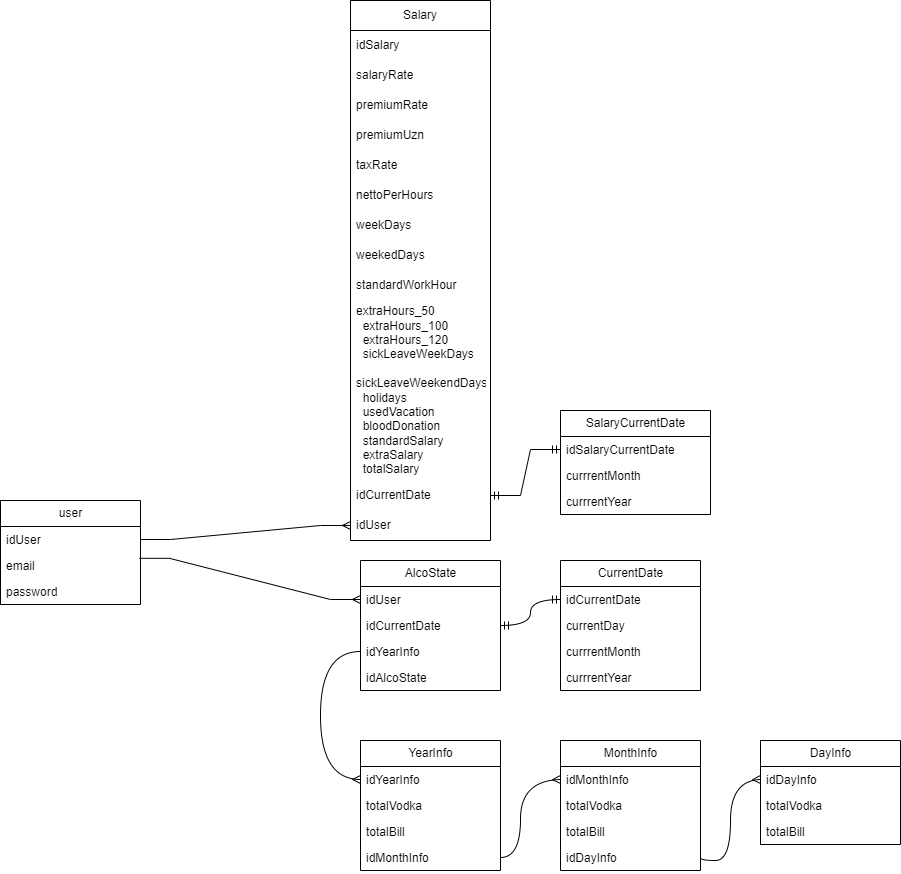

The diagram above was exported from draw.io. Its source (the exported page's mxGraphModel, read from the mxfile embedded in the PNG):
<mxGraphModel dx="1450" dy="1322" grid="1" gridSize="10" guides="1" tooltips="1" connect="1" arrows="1" fold="1" page="0" pageScale="1" pageWidth="827" pageHeight="1169" math="0" shadow="0">
  <root>
    <mxCell id="0" />
    <mxCell id="1" parent="0" />
    <mxCell id="Xp7kvP6Bq0tnq9178GS7-1" value="DayInfo" style="swimlane;fontStyle=0;childLayout=stackLayout;horizontal=1;startSize=26;fillColor=none;horizontalStack=0;resizeParent=1;resizeParentMax=0;resizeLast=0;collapsible=1;marginBottom=0;html=1;" parent="1" vertex="1">
      <mxGeometry x="540" y="240" width="140" height="104" as="geometry" />
    </mxCell>
    <mxCell id="Xp7kvP6Bq0tnq9178GS7-2" value="idDayInfo" style="text;strokeColor=none;fillColor=none;align=left;verticalAlign=top;spacingLeft=4;spacingRight=4;overflow=hidden;rotatable=0;points=[[0,0.5],[1,0.5]];portConstraint=eastwest;whiteSpace=wrap;html=1;" parent="Xp7kvP6Bq0tnq9178GS7-1" vertex="1">
      <mxGeometry y="26" width="140" height="26" as="geometry" />
    </mxCell>
    <mxCell id="Xp7kvP6Bq0tnq9178GS7-3" value="totalVodka" style="text;strokeColor=none;fillColor=none;align=left;verticalAlign=top;spacingLeft=4;spacingRight=4;overflow=hidden;rotatable=0;points=[[0,0.5],[1,0.5]];portConstraint=eastwest;whiteSpace=wrap;html=1;" parent="Xp7kvP6Bq0tnq9178GS7-1" vertex="1">
      <mxGeometry y="52" width="140" height="26" as="geometry" />
    </mxCell>
    <mxCell id="Xp7kvP6Bq0tnq9178GS7-4" value="totalBill" style="text;strokeColor=none;fillColor=none;align=left;verticalAlign=top;spacingLeft=4;spacingRight=4;overflow=hidden;rotatable=0;points=[[0,0.5],[1,0.5]];portConstraint=eastwest;whiteSpace=wrap;html=1;" parent="Xp7kvP6Bq0tnq9178GS7-1" vertex="1">
      <mxGeometry y="78" width="140" height="26" as="geometry" />
    </mxCell>
    <mxCell id="Xp7kvP6Bq0tnq9178GS7-5" value="MonthInfo" style="swimlane;fontStyle=0;childLayout=stackLayout;horizontal=1;startSize=26;fillColor=none;horizontalStack=0;resizeParent=1;resizeParentMax=0;resizeLast=0;collapsible=1;marginBottom=0;html=1;" parent="1" vertex="1">
      <mxGeometry x="340" y="240" width="140" height="130" as="geometry" />
    </mxCell>
    <mxCell id="Xp7kvP6Bq0tnq9178GS7-6" value="id&lt;span style=&quot;text-align: center; text-wrap: nowrap;&quot;&gt;Month&lt;/span&gt;Info" style="text;strokeColor=none;fillColor=none;align=left;verticalAlign=top;spacingLeft=4;spacingRight=4;overflow=hidden;rotatable=0;points=[[0,0.5],[1,0.5]];portConstraint=eastwest;whiteSpace=wrap;html=1;" parent="Xp7kvP6Bq0tnq9178GS7-5" vertex="1">
      <mxGeometry y="26" width="140" height="26" as="geometry" />
    </mxCell>
    <mxCell id="Xp7kvP6Bq0tnq9178GS7-7" value="totalVodka" style="text;strokeColor=none;fillColor=none;align=left;verticalAlign=top;spacingLeft=4;spacingRight=4;overflow=hidden;rotatable=0;points=[[0,0.5],[1,0.5]];portConstraint=eastwest;whiteSpace=wrap;html=1;" parent="Xp7kvP6Bq0tnq9178GS7-5" vertex="1">
      <mxGeometry y="52" width="140" height="26" as="geometry" />
    </mxCell>
    <mxCell id="Xp7kvP6Bq0tnq9178GS7-8" value="totalBill" style="text;strokeColor=none;fillColor=none;align=left;verticalAlign=top;spacingLeft=4;spacingRight=4;overflow=hidden;rotatable=0;points=[[0,0.5],[1,0.5]];portConstraint=eastwest;whiteSpace=wrap;html=1;" parent="Xp7kvP6Bq0tnq9178GS7-5" vertex="1">
      <mxGeometry y="78" width="140" height="26" as="geometry" />
    </mxCell>
    <mxCell id="Xp7kvP6Bq0tnq9178GS7-47" value="idDayInfo" style="text;strokeColor=none;fillColor=none;align=left;verticalAlign=top;spacingLeft=4;spacingRight=4;overflow=hidden;rotatable=0;points=[[0,0.5],[1,0.5]];portConstraint=eastwest;whiteSpace=wrap;html=1;" parent="Xp7kvP6Bq0tnq9178GS7-5" vertex="1">
      <mxGeometry y="104" width="140" height="26" as="geometry" />
    </mxCell>
    <mxCell id="Xp7kvP6Bq0tnq9178GS7-9" value="YearInfo" style="swimlane;fontStyle=0;childLayout=stackLayout;horizontal=1;startSize=26;fillColor=none;horizontalStack=0;resizeParent=1;resizeParentMax=0;resizeLast=0;collapsible=1;marginBottom=0;html=1;" parent="1" vertex="1">
      <mxGeometry x="140" y="240" width="140" height="130" as="geometry" />
    </mxCell>
    <mxCell id="Xp7kvP6Bq0tnq9178GS7-10" value="&lt;div style=&quot;text-align: center;&quot;&gt;&lt;span style=&quot;background-color: initial;&quot;&gt;id&lt;span style=&quot;text-wrap: nowrap;&quot;&gt;Year&lt;/span&gt;&lt;/span&gt;&lt;span style=&quot;background-color: initial;&quot;&gt;Info&lt;/span&gt;&lt;/div&gt;" style="text;strokeColor=none;fillColor=none;align=left;verticalAlign=top;spacingLeft=4;spacingRight=4;overflow=hidden;rotatable=0;points=[[0,0.5],[1,0.5]];portConstraint=eastwest;whiteSpace=wrap;html=1;" parent="Xp7kvP6Bq0tnq9178GS7-9" vertex="1">
      <mxGeometry y="26" width="140" height="26" as="geometry" />
    </mxCell>
    <mxCell id="Xp7kvP6Bq0tnq9178GS7-11" value="totalVodka" style="text;strokeColor=none;fillColor=none;align=left;verticalAlign=top;spacingLeft=4;spacingRight=4;overflow=hidden;rotatable=0;points=[[0,0.5],[1,0.5]];portConstraint=eastwest;whiteSpace=wrap;html=1;" parent="Xp7kvP6Bq0tnq9178GS7-9" vertex="1">
      <mxGeometry y="52" width="140" height="26" as="geometry" />
    </mxCell>
    <mxCell id="Xp7kvP6Bq0tnq9178GS7-12" value="totalBill" style="text;strokeColor=none;fillColor=none;align=left;verticalAlign=top;spacingLeft=4;spacingRight=4;overflow=hidden;rotatable=0;points=[[0,0.5],[1,0.5]];portConstraint=eastwest;whiteSpace=wrap;html=1;" parent="Xp7kvP6Bq0tnq9178GS7-9" vertex="1">
      <mxGeometry y="78" width="140" height="26" as="geometry" />
    </mxCell>
    <mxCell id="Xp7kvP6Bq0tnq9178GS7-45" value="id&lt;span style=&quot;text-wrap: nowrap; text-align: center;&quot;&gt;Month&lt;/span&gt;Info" style="text;strokeColor=none;fillColor=none;align=left;verticalAlign=top;spacingLeft=4;spacingRight=4;overflow=hidden;rotatable=0;points=[[0,0.5],[1,0.5]];portConstraint=eastwest;whiteSpace=wrap;html=1;" parent="Xp7kvP6Bq0tnq9178GS7-9" vertex="1">
      <mxGeometry y="104" width="140" height="26" as="geometry" />
    </mxCell>
    <mxCell id="Xp7kvP6Bq0tnq9178GS7-23" value="AlcoState" style="swimlane;fontStyle=0;childLayout=stackLayout;horizontal=1;startSize=26;fillColor=none;horizontalStack=0;resizeParent=1;resizeParentMax=0;resizeLast=0;collapsible=1;marginBottom=0;html=1;" parent="1" vertex="1">
      <mxGeometry x="140" y="60" width="140" height="130" as="geometry" />
    </mxCell>
    <mxCell id="Xp7kvP6Bq0tnq9178GS7-24" value="&lt;div style=&quot;text-align: center;&quot;&gt;&lt;span style=&quot;background-color: initial;&quot;&gt;id&lt;span style=&quot;text-wrap: nowrap;&quot;&gt;User&lt;/span&gt;&lt;/span&gt;&lt;/div&gt;" style="text;strokeColor=none;fillColor=none;align=left;verticalAlign=top;spacingLeft=4;spacingRight=4;overflow=hidden;rotatable=0;points=[[0,0.5],[1,0.5]];portConstraint=eastwest;whiteSpace=wrap;html=1;" parent="Xp7kvP6Bq0tnq9178GS7-23" vertex="1">
      <mxGeometry y="26" width="140" height="26" as="geometry" />
    </mxCell>
    <mxCell id="Xp7kvP6Bq0tnq9178GS7-25" value="idCurrentDate" style="text;strokeColor=none;fillColor=none;align=left;verticalAlign=top;spacingLeft=4;spacingRight=4;overflow=hidden;rotatable=0;points=[[0,0.5],[1,0.5]];portConstraint=eastwest;whiteSpace=wrap;html=1;" parent="Xp7kvP6Bq0tnq9178GS7-23" vertex="1">
      <mxGeometry y="52" width="140" height="26" as="geometry" />
    </mxCell>
    <mxCell id="Xp7kvP6Bq0tnq9178GS7-26" value="idYearInfo" style="text;strokeColor=none;fillColor=none;align=left;verticalAlign=top;spacingLeft=4;spacingRight=4;overflow=hidden;rotatable=0;points=[[0,0.5],[1,0.5]];portConstraint=eastwest;whiteSpace=wrap;html=1;" parent="Xp7kvP6Bq0tnq9178GS7-23" vertex="1">
      <mxGeometry y="78" width="140" height="26" as="geometry" />
    </mxCell>
    <mxCell id="dDErKDaTv1m2S1aWXGPW-13" value="&lt;div style=&quot;text-align: center;&quot;&gt;&lt;span style=&quot;background-color: initial;&quot;&gt;id&lt;span style=&quot;text-wrap: nowrap;&quot;&gt;AlcoState&lt;/span&gt;&lt;/span&gt;&lt;/div&gt;" style="text;strokeColor=none;fillColor=none;align=left;verticalAlign=top;spacingLeft=4;spacingRight=4;overflow=hidden;rotatable=0;points=[[0,0.5],[1,0.5]];portConstraint=eastwest;whiteSpace=wrap;html=1;" parent="Xp7kvP6Bq0tnq9178GS7-23" vertex="1">
      <mxGeometry y="104" width="140" height="26" as="geometry" />
    </mxCell>
    <mxCell id="Xp7kvP6Bq0tnq9178GS7-34" value="CurrentDate" style="swimlane;fontStyle=0;childLayout=stackLayout;horizontal=1;startSize=26;fillColor=none;horizontalStack=0;resizeParent=1;resizeParentMax=0;resizeLast=0;collapsible=1;marginBottom=0;html=1;" parent="1" vertex="1">
      <mxGeometry x="340" y="60" width="140" height="130" as="geometry" />
    </mxCell>
    <mxCell id="Xp7kvP6Bq0tnq9178GS7-35" value="&lt;div style=&quot;text-align: center;&quot;&gt;&lt;span style=&quot;background-color: initial;&quot;&gt;id&lt;span style=&quot;text-wrap: nowrap;&quot;&gt;CurrentDate&lt;/span&gt;&lt;/span&gt;&lt;/div&gt;" style="text;strokeColor=none;fillColor=none;align=left;verticalAlign=top;spacingLeft=4;spacingRight=4;overflow=hidden;rotatable=0;points=[[0,0.5],[1,0.5]];portConstraint=eastwest;whiteSpace=wrap;html=1;" parent="Xp7kvP6Bq0tnq9178GS7-34" vertex="1">
      <mxGeometry y="26" width="140" height="26" as="geometry" />
    </mxCell>
    <mxCell id="Xp7kvP6Bq0tnq9178GS7-36" value="currentDay" style="text;strokeColor=none;fillColor=none;align=left;verticalAlign=top;spacingLeft=4;spacingRight=4;overflow=hidden;rotatable=0;points=[[0,0.5],[1,0.5]];portConstraint=eastwest;whiteSpace=wrap;html=1;" parent="Xp7kvP6Bq0tnq9178GS7-34" vertex="1">
      <mxGeometry y="52" width="140" height="26" as="geometry" />
    </mxCell>
    <mxCell id="Xp7kvP6Bq0tnq9178GS7-37" value="currrentMonth" style="text;strokeColor=none;fillColor=none;align=left;verticalAlign=top;spacingLeft=4;spacingRight=4;overflow=hidden;rotatable=0;points=[[0,0.5],[1,0.5]];portConstraint=eastwest;whiteSpace=wrap;html=1;" parent="Xp7kvP6Bq0tnq9178GS7-34" vertex="1">
      <mxGeometry y="78" width="140" height="26" as="geometry" />
    </mxCell>
    <mxCell id="Xp7kvP6Bq0tnq9178GS7-38" value="currrentYear" style="text;strokeColor=none;fillColor=none;align=left;verticalAlign=top;spacingLeft=4;spacingRight=4;overflow=hidden;rotatable=0;points=[[0,0.5],[1,0.5]];portConstraint=eastwest;whiteSpace=wrap;html=1;" parent="Xp7kvP6Bq0tnq9178GS7-34" vertex="1">
      <mxGeometry y="104" width="140" height="26" as="geometry" />
    </mxCell>
    <mxCell id="Xp7kvP6Bq0tnq9178GS7-39" value="" style="edgeStyle=orthogonalEdgeStyle;fontSize=12;html=1;endArrow=ERmandOne;startArrow=ERmandOne;rounded=0;exitX=1;exitY=0.5;exitDx=0;exitDy=0;entryX=0;entryY=0.5;entryDx=0;entryDy=0;curved=1;" parent="1" source="Xp7kvP6Bq0tnq9178GS7-25" target="Xp7kvP6Bq0tnq9178GS7-35" edge="1">
      <mxGeometry width="100" height="100" relative="1" as="geometry">
        <mxPoint x="360" y="230" as="sourcePoint" />
        <mxPoint x="460" y="130" as="targetPoint" />
      </mxGeometry>
    </mxCell>
    <mxCell id="Xp7kvP6Bq0tnq9178GS7-43" value="" style="edgeStyle=orthogonalEdgeStyle;fontSize=12;html=1;endArrow=ERmany;rounded=0;curved=1;exitX=0;exitY=0.5;exitDx=0;exitDy=0;entryX=0;entryY=0.5;entryDx=0;entryDy=0;" parent="1" source="Xp7kvP6Bq0tnq9178GS7-26" target="Xp7kvP6Bq0tnq9178GS7-10" edge="1">
      <mxGeometry width="100" height="100" relative="1" as="geometry">
        <mxPoint x="270" y="220" as="sourcePoint" />
        <mxPoint x="370" y="120" as="targetPoint" />
        <Array as="points">
          <mxPoint x="100" y="151" />
          <mxPoint x="100" y="279" />
        </Array>
      </mxGeometry>
    </mxCell>
    <mxCell id="Xp7kvP6Bq0tnq9178GS7-44" value="" style="edgeStyle=orthogonalEdgeStyle;fontSize=12;html=1;endArrow=ERmany;rounded=0;curved=1;exitX=1;exitY=0.5;exitDx=0;exitDy=0;entryX=0;entryY=0.5;entryDx=0;entryDy=0;" parent="1" source="Xp7kvP6Bq0tnq9178GS7-45" target="Xp7kvP6Bq0tnq9178GS7-6" edge="1">
      <mxGeometry width="100" height="100" relative="1" as="geometry">
        <mxPoint x="340" y="210" as="sourcePoint" />
        <mxPoint x="340" y="338" as="targetPoint" />
        <Array as="points">
          <mxPoint x="300" y="357" />
          <mxPoint x="300" y="280" />
          <mxPoint x="340" y="280" />
        </Array>
      </mxGeometry>
    </mxCell>
    <mxCell id="Xp7kvP6Bq0tnq9178GS7-48" value="" style="edgeStyle=orthogonalEdgeStyle;fontSize=12;html=1;endArrow=ERmany;rounded=0;curved=1;exitX=1;exitY=0.5;exitDx=0;exitDy=0;entryX=0;entryY=0.5;entryDx=0;entryDy=0;" parent="1" source="Xp7kvP6Bq0tnq9178GS7-47" target="Xp7kvP6Bq0tnq9178GS7-2" edge="1">
      <mxGeometry width="100" height="100" relative="1" as="geometry">
        <mxPoint x="480" y="367" as="sourcePoint" />
        <mxPoint x="540" y="289" as="targetPoint" />
        <Array as="points">
          <mxPoint x="480" y="360" />
          <mxPoint x="510" y="360" />
          <mxPoint x="510" y="280" />
        </Array>
      </mxGeometry>
    </mxCell>
    <object label="Salary" id="Xp7kvP6Bq0tnq9178GS7-50">
      <mxCell style="swimlane;fontStyle=0;childLayout=stackLayout;horizontal=1;startSize=30;horizontalStack=0;resizeParent=1;resizeParentMax=0;resizeLast=0;collapsible=1;marginBottom=0;whiteSpace=wrap;html=1;" parent="1" vertex="1">
        <mxGeometry x="130" y="-500" width="140" height="540" as="geometry" />
      </mxCell>
    </object>
    <mxCell id="Xp7kvP6Bq0tnq9178GS7-51" value="idSalary" style="text;strokeColor=none;fillColor=none;align=left;verticalAlign=middle;spacingLeft=4;spacingRight=4;overflow=hidden;points=[[0,0.5],[1,0.5]];portConstraint=eastwest;rotatable=0;whiteSpace=wrap;html=1;" parent="Xp7kvP6Bq0tnq9178GS7-50" vertex="1">
      <mxGeometry y="30" width="140" height="30" as="geometry" />
    </mxCell>
    <mxCell id="Xp7kvP6Bq0tnq9178GS7-52" value="salaryRate" style="text;strokeColor=none;fillColor=none;align=left;verticalAlign=middle;spacingLeft=4;spacingRight=4;overflow=hidden;points=[[0,0.5],[1,0.5]];portConstraint=eastwest;rotatable=0;whiteSpace=wrap;html=1;" parent="Xp7kvP6Bq0tnq9178GS7-50" vertex="1">
      <mxGeometry y="60" width="140" height="30" as="geometry" />
    </mxCell>
    <mxCell id="Xp7kvP6Bq0tnq9178GS7-53" value="premiumRate" style="text;strokeColor=none;fillColor=none;align=left;verticalAlign=middle;spacingLeft=4;spacingRight=4;overflow=hidden;points=[[0,0.5],[1,0.5]];portConstraint=eastwest;rotatable=0;whiteSpace=wrap;html=1;" parent="Xp7kvP6Bq0tnq9178GS7-50" vertex="1">
      <mxGeometry y="90" width="140" height="30" as="geometry" />
    </mxCell>
    <mxCell id="Xp7kvP6Bq0tnq9178GS7-58" value="premiumUzn" style="text;strokeColor=none;fillColor=none;align=left;verticalAlign=middle;spacingLeft=4;spacingRight=4;overflow=hidden;points=[[0,0.5],[1,0.5]];portConstraint=eastwest;rotatable=0;whiteSpace=wrap;html=1;" parent="Xp7kvP6Bq0tnq9178GS7-50" vertex="1">
      <mxGeometry y="120" width="140" height="30" as="geometry" />
    </mxCell>
    <mxCell id="Xp7kvP6Bq0tnq9178GS7-59" value="taxRate" style="text;strokeColor=none;fillColor=none;align=left;verticalAlign=middle;spacingLeft=4;spacingRight=4;overflow=hidden;points=[[0,0.5],[1,0.5]];portConstraint=eastwest;rotatable=0;whiteSpace=wrap;html=1;" parent="Xp7kvP6Bq0tnq9178GS7-50" vertex="1">
      <mxGeometry y="150" width="140" height="30" as="geometry" />
    </mxCell>
    <mxCell id="Xp7kvP6Bq0tnq9178GS7-60" value="nettoPerHours" style="text;strokeColor=none;fillColor=none;align=left;verticalAlign=middle;spacingLeft=4;spacingRight=4;overflow=hidden;points=[[0,0.5],[1,0.5]];portConstraint=eastwest;rotatable=0;whiteSpace=wrap;html=1;" parent="Xp7kvP6Bq0tnq9178GS7-50" vertex="1">
      <mxGeometry y="180" width="140" height="30" as="geometry" />
    </mxCell>
    <mxCell id="Xp7kvP6Bq0tnq9178GS7-61" value="weekDays" style="text;strokeColor=none;fillColor=none;align=left;verticalAlign=middle;spacingLeft=4;spacingRight=4;overflow=hidden;points=[[0,0.5],[1,0.5]];portConstraint=eastwest;rotatable=0;whiteSpace=wrap;html=1;" parent="Xp7kvP6Bq0tnq9178GS7-50" vertex="1">
      <mxGeometry y="210" width="140" height="30" as="geometry" />
    </mxCell>
    <mxCell id="Xp7kvP6Bq0tnq9178GS7-70" value="weekedDays" style="text;strokeColor=none;fillColor=none;align=left;verticalAlign=middle;spacingLeft=4;spacingRight=4;overflow=hidden;points=[[0,0.5],[1,0.5]];portConstraint=eastwest;rotatable=0;whiteSpace=wrap;html=1;" parent="Xp7kvP6Bq0tnq9178GS7-50" vertex="1">
      <mxGeometry y="240" width="140" height="30" as="geometry" />
    </mxCell>
    <mxCell id="Xp7kvP6Bq0tnq9178GS7-74" value="standardWorkHour" style="text;strokeColor=none;fillColor=none;align=left;verticalAlign=middle;spacingLeft=4;spacingRight=4;overflow=hidden;points=[[0,0.5],[1,0.5]];portConstraint=eastwest;rotatable=0;whiteSpace=wrap;html=1;" parent="Xp7kvP6Bq0tnq9178GS7-50" vertex="1">
      <mxGeometry y="270" width="140" height="30" as="geometry" />
    </mxCell>
    <mxCell id="Xp7kvP6Bq0tnq9178GS7-71" value="extraHours_50&#10;  extraHours_100&#10;  extraHours_120&#10;  sickLeaveWeekDays&#10;  sickLeaveWeekendDays&#10;  holidays&#10;  usedVacation&#10;  bloodDonation&#10;  standardSalary&#10;  extraSalary&#10;  totalSalary" style="text;strokeColor=none;fillColor=none;align=left;verticalAlign=middle;spacingLeft=4;spacingRight=4;overflow=hidden;points=[[0,0.5],[1,0.5]];portConstraint=eastwest;rotatable=0;whiteSpace=wrap;html=1;" parent="Xp7kvP6Bq0tnq9178GS7-50" vertex="1">
      <mxGeometry y="300" width="140" height="180" as="geometry" />
    </mxCell>
    <mxCell id="dDErKDaTv1m2S1aWXGPW-6" value="idCurrentDate" style="text;strokeColor=none;fillColor=none;align=left;verticalAlign=middle;spacingLeft=4;spacingRight=4;overflow=hidden;points=[[0,0.5],[1,0.5]];portConstraint=eastwest;rotatable=0;whiteSpace=wrap;html=1;" parent="Xp7kvP6Bq0tnq9178GS7-50" vertex="1">
      <mxGeometry y="480" width="140" height="30" as="geometry" />
    </mxCell>
    <mxCell id="dDErKDaTv1m2S1aWXGPW-12" value="idUser" style="text;strokeColor=none;fillColor=none;align=left;verticalAlign=middle;spacingLeft=4;spacingRight=4;overflow=hidden;points=[[0,0.5],[1,0.5]];portConstraint=eastwest;rotatable=0;whiteSpace=wrap;html=1;" parent="Xp7kvP6Bq0tnq9178GS7-50" vertex="1">
      <mxGeometry y="510" width="140" height="30" as="geometry" />
    </mxCell>
    <mxCell id="dDErKDaTv1m2S1aWXGPW-8" value="user" style="swimlane;fontStyle=0;childLayout=stackLayout;horizontal=1;startSize=26;fillColor=none;horizontalStack=0;resizeParent=1;resizeParentMax=0;resizeLast=0;collapsible=1;marginBottom=0;html=1;" parent="1" vertex="1">
      <mxGeometry x="-220" width="140" height="104" as="geometry" />
    </mxCell>
    <mxCell id="dDErKDaTv1m2S1aWXGPW-9" value="&lt;div style=&quot;text-align: center;&quot;&gt;&lt;span style=&quot;background-color: initial;&quot;&gt;id&lt;span style=&quot;text-wrap: nowrap;&quot;&gt;User&lt;/span&gt;&lt;/span&gt;&lt;/div&gt;" style="text;strokeColor=none;fillColor=none;align=left;verticalAlign=top;spacingLeft=4;spacingRight=4;overflow=hidden;rotatable=0;points=[[0,0.5],[1,0.5]];portConstraint=eastwest;whiteSpace=wrap;html=1;" parent="dDErKDaTv1m2S1aWXGPW-8" vertex="1">
      <mxGeometry y="26" width="140" height="26" as="geometry" />
    </mxCell>
    <mxCell id="dDErKDaTv1m2S1aWXGPW-10" value="email" style="text;strokeColor=none;fillColor=none;align=left;verticalAlign=top;spacingLeft=4;spacingRight=4;overflow=hidden;rotatable=0;points=[[0,0.5],[1,0.5]];portConstraint=eastwest;whiteSpace=wrap;html=1;" parent="dDErKDaTv1m2S1aWXGPW-8" vertex="1">
      <mxGeometry y="52" width="140" height="26" as="geometry" />
    </mxCell>
    <mxCell id="dDErKDaTv1m2S1aWXGPW-11" value="password" style="text;strokeColor=none;fillColor=none;align=left;verticalAlign=top;spacingLeft=4;spacingRight=4;overflow=hidden;rotatable=0;points=[[0,0.5],[1,0.5]];portConstraint=eastwest;whiteSpace=wrap;html=1;" parent="dDErKDaTv1m2S1aWXGPW-8" vertex="1">
      <mxGeometry y="78" width="140" height="26" as="geometry" />
    </mxCell>
    <mxCell id="dDErKDaTv1m2S1aWXGPW-14" value="" style="edgeStyle=entityRelationEdgeStyle;fontSize=12;html=1;endArrow=ERmany;rounded=0;exitX=0.992;exitY=1.223;exitDx=0;exitDy=0;exitPerimeter=0;entryX=0;entryY=0.5;entryDx=0;entryDy=0;" parent="1" source="dDErKDaTv1m2S1aWXGPW-9" target="Xp7kvP6Bq0tnq9178GS7-24" edge="1">
      <mxGeometry width="100" height="100" relative="1" as="geometry">
        <mxPoint x="180" y="90" as="sourcePoint" />
        <mxPoint x="280" y="-10" as="targetPoint" />
      </mxGeometry>
    </mxCell>
    <mxCell id="dDErKDaTv1m2S1aWXGPW-15" value="" style="edgeStyle=entityRelationEdgeStyle;fontSize=12;html=1;endArrow=ERmany;rounded=0;exitX=1;exitY=0.5;exitDx=0;exitDy=0;entryX=0;entryY=0.5;entryDx=0;entryDy=0;" parent="1" source="dDErKDaTv1m2S1aWXGPW-9" target="dDErKDaTv1m2S1aWXGPW-12" edge="1">
      <mxGeometry width="100" height="100" relative="1" as="geometry">
        <mxPoint x="-71" y="68" as="sourcePoint" />
        <mxPoint x="150" y="109" as="targetPoint" />
        <Array as="points">
          <mxPoint x="30" y="30" />
        </Array>
      </mxGeometry>
    </mxCell>
    <mxCell id="dDErKDaTv1m2S1aWXGPW-16" value="SalaryCurrentDate" style="swimlane;fontStyle=0;childLayout=stackLayout;horizontal=1;startSize=26;fillColor=none;horizontalStack=0;resizeParent=1;resizeParentMax=0;resizeLast=0;collapsible=1;marginBottom=0;html=1;" parent="1" vertex="1">
      <mxGeometry x="340" y="-90" width="150" height="104" as="geometry" />
    </mxCell>
    <mxCell id="dDErKDaTv1m2S1aWXGPW-17" value="&lt;div style=&quot;text-align: center;&quot;&gt;&lt;span style=&quot;background-color: initial;&quot;&gt;idSalary&lt;span style=&quot;text-wrap: nowrap;&quot;&gt;CurrentDate&lt;/span&gt;&lt;/span&gt;&lt;/div&gt;" style="text;strokeColor=none;fillColor=none;align=left;verticalAlign=top;spacingLeft=4;spacingRight=4;overflow=hidden;rotatable=0;points=[[0,0.5],[1,0.5]];portConstraint=eastwest;whiteSpace=wrap;html=1;" parent="dDErKDaTv1m2S1aWXGPW-16" vertex="1">
      <mxGeometry y="26" width="150" height="26" as="geometry" />
    </mxCell>
    <mxCell id="dDErKDaTv1m2S1aWXGPW-19" value="currrentMonth" style="text;strokeColor=none;fillColor=none;align=left;verticalAlign=top;spacingLeft=4;spacingRight=4;overflow=hidden;rotatable=0;points=[[0,0.5],[1,0.5]];portConstraint=eastwest;whiteSpace=wrap;html=1;" parent="dDErKDaTv1m2S1aWXGPW-16" vertex="1">
      <mxGeometry y="52" width="150" height="26" as="geometry" />
    </mxCell>
    <mxCell id="dDErKDaTv1m2S1aWXGPW-20" value="currrentYear" style="text;strokeColor=none;fillColor=none;align=left;verticalAlign=top;spacingLeft=4;spacingRight=4;overflow=hidden;rotatable=0;points=[[0,0.5],[1,0.5]];portConstraint=eastwest;whiteSpace=wrap;html=1;" parent="dDErKDaTv1m2S1aWXGPW-16" vertex="1">
      <mxGeometry y="78" width="150" height="26" as="geometry" />
    </mxCell>
    <mxCell id="NgMkDNawXvh3HaERQ0lT-1" value="" style="edgeStyle=entityRelationEdgeStyle;fontSize=12;html=1;endArrow=ERmandOne;startArrow=ERmandOne;rounded=0;entryX=0;entryY=0.5;entryDx=0;entryDy=0;exitX=1;exitY=0.5;exitDx=0;exitDy=0;" edge="1" parent="1" source="dDErKDaTv1m2S1aWXGPW-6" target="dDErKDaTv1m2S1aWXGPW-17">
      <mxGeometry width="100" height="100" relative="1" as="geometry">
        <mxPoint x="190" as="sourcePoint" />
        <mxPoint x="290" y="-100" as="targetPoint" />
      </mxGeometry>
    </mxCell>
  </root>
</mxGraphModel>